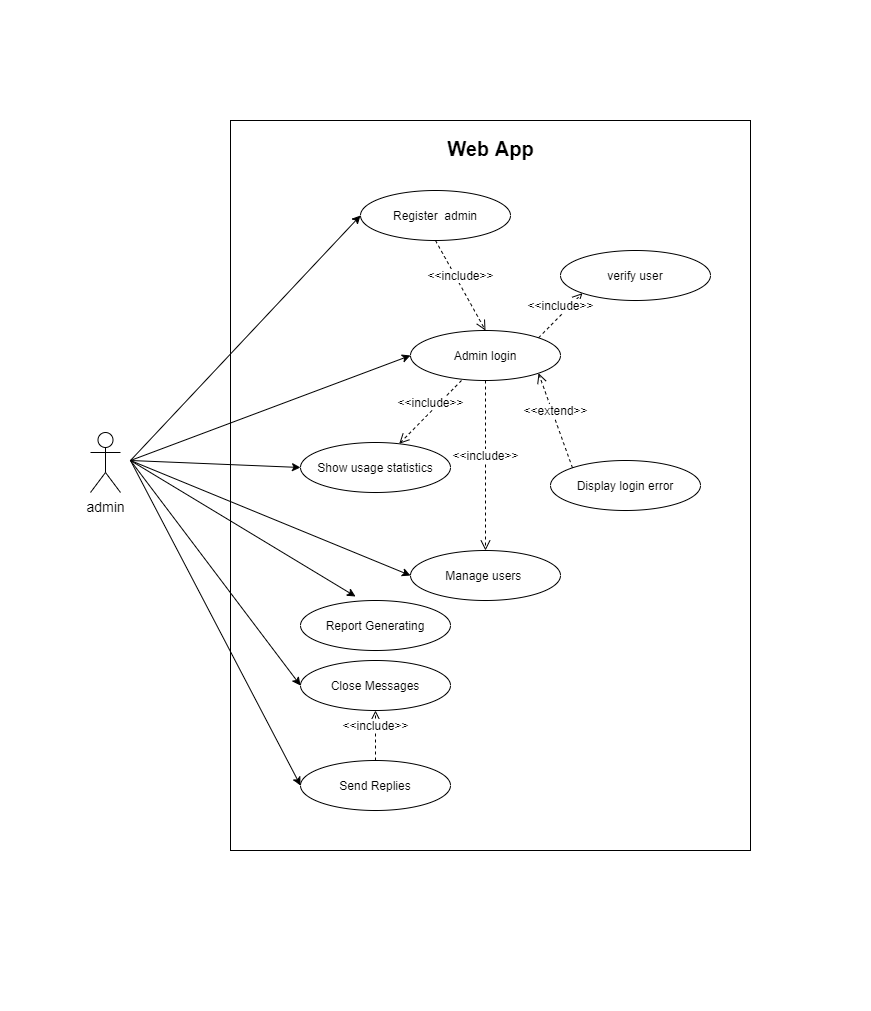

The diagram above was exported from draw.io. Its source (the exported page's mxGraphModel, read from the mxfile embedded in the PNG):
<mxGraphModel dx="1021" dy="2219" grid="1" gridSize="10" guides="1" tooltips="1" connect="1" arrows="1" fold="1" page="1" pageScale="1" pageWidth="1169" pageHeight="826" background="#ffffff" math="0" shadow="0">
  <root>
    <mxCell id="0" />
    <mxCell id="1" parent="0" />
    <mxCell id="2" value="" style="rounded=0;whiteSpace=wrap;html=1;dashed=1;strokeColor=#FFFFFF;" vertex="1" parent="1">
      <mxGeometry x="130" y="-840" width="870" height="1010" as="geometry" />
    </mxCell>
    <mxCell id="3" value="" style="rounded=0;whiteSpace=wrap;html=1;" vertex="1" parent="1">
      <mxGeometry x="360" y="-720" width="520" height="730" as="geometry" />
    </mxCell>
    <mxCell id="4" value="&lt;font style=&quot;font-size: 14px&quot;&gt;admin&lt;/font&gt;" style="shape=umlActor;verticalLabelPosition=bottom;labelBackgroundColor=#ffffff;verticalAlign=top;html=1;fillColor=none;" vertex="1" parent="1">
      <mxGeometry x="220" y="-408" width="30" height="60" as="geometry" />
    </mxCell>
    <mxCell id="5" value="Register&amp;nbsp; admin" style="ellipse;whiteSpace=wrap;html=1;fillColor=none;" vertex="1" parent="1">
      <mxGeometry x="490" y="-650" width="150" height="50" as="geometry" />
    </mxCell>
    <mxCell id="6" value="" style="endArrow=classic;html=1;entryX=0;entryY=0.5;entryDx=0;entryDy=0;" edge="1" target="5" parent="1">
      <mxGeometry width="50" height="50" relative="1" as="geometry">
        <mxPoint x="260" y="-380" as="sourcePoint" />
        <mxPoint x="230" y="-590" as="targetPoint" />
      </mxGeometry>
    </mxCell>
    <mxCell id="7" value="Admin login" style="ellipse;whiteSpace=wrap;html=1;fillColor=none;" vertex="1" parent="1">
      <mxGeometry x="540" y="-510" width="150" height="50" as="geometry" />
    </mxCell>
    <mxCell id="8" value="" style="endArrow=classic;html=1;entryX=0;entryY=0.5;entryDx=0;entryDy=0;" edge="1" target="7" parent="1">
      <mxGeometry width="50" height="50" relative="1" as="geometry">
        <mxPoint x="260" y="-380" as="sourcePoint" />
        <mxPoint x="450" y="-545" as="targetPoint" />
      </mxGeometry>
    </mxCell>
    <mxCell id="9" value="&lt;font style=&quot;font-size: 12px&quot;&gt;&amp;lt;&amp;lt;include&amp;gt;&amp;gt;&lt;/font&gt;" style="html=1;verticalAlign=bottom;endArrow=open;dashed=1;endSize=8;exitX=0.5;exitY=1;exitDx=0;exitDy=0;entryX=0.5;entryY=0;entryDx=0;entryDy=0;" edge="1" source="5" target="7" parent="1">
      <mxGeometry relative="1" as="geometry">
        <mxPoint x="555" y="-590" as="sourcePoint" />
        <mxPoint x="600" y="-520" as="targetPoint" />
        <mxPoint as="offset" />
      </mxGeometry>
    </mxCell>
    <mxCell id="10" value="verify user" style="ellipse;whiteSpace=wrap;html=1;fillColor=none;" vertex="1" parent="1">
      <mxGeometry x="690" y="-590" width="150" height="50" as="geometry" />
    </mxCell>
    <mxCell id="11" value="&lt;font style=&quot;font-size: 12px&quot;&gt;&amp;lt;&amp;lt;include&amp;gt;&amp;gt;&lt;/font&gt;" style="html=1;verticalAlign=bottom;endArrow=open;dashed=1;endSize=8;entryX=0;entryY=1;entryDx=0;entryDy=0;exitX=1;exitY=0;exitDx=0;exitDy=0;" edge="1" source="7" target="10" parent="1">
      <mxGeometry relative="1" as="geometry">
        <mxPoint x="750" y="-455.5" as="sourcePoint" />
        <mxPoint x="670" y="-455.5" as="targetPoint" />
        <mxPoint as="offset" />
      </mxGeometry>
    </mxCell>
    <mxCell id="12" value="Display login error" style="ellipse;whiteSpace=wrap;html=1;fillColor=none;" vertex="1" parent="1">
      <mxGeometry x="680" y="-380" width="150" height="50" as="geometry" />
    </mxCell>
    <mxCell id="13" value="&lt;font style=&quot;font-size: 12px&quot;&gt;&amp;lt;&amp;lt;extend&amp;gt;&amp;gt;&lt;/font&gt;" style="html=1;verticalAlign=bottom;endArrow=open;dashed=1;endSize=8;exitX=0;exitY=0;exitDx=0;exitDy=0;entryX=1;entryY=1;entryDx=0;entryDy=0;" edge="1" source="12" target="7" parent="1">
      <mxGeometry relative="1" as="geometry">
        <mxPoint x="950" y="-340" as="sourcePoint" />
        <mxPoint x="870" y="-340" as="targetPoint" />
        <mxPoint as="offset" />
      </mxGeometry>
    </mxCell>
    <mxCell id="14" value="&lt;font style=&quot;font-size: 12px&quot;&gt;&amp;lt;&amp;lt;include&amp;gt;&amp;gt;&lt;/font&gt;" style="html=1;verticalAlign=bottom;endArrow=open;dashed=1;endSize=8;exitX=0.34;exitY=1;exitDx=0;exitDy=0;exitPerimeter=0;" edge="1" source="7" target="17" parent="1">
      <mxGeometry relative="1" as="geometry">
        <mxPoint x="665" y="-420" as="sourcePoint" />
        <mxPoint x="498.03300858899115" y="-302.67766952966394" as="targetPoint" />
        <mxPoint as="offset" />
      </mxGeometry>
    </mxCell>
    <mxCell id="15" value="Report Generating" style="ellipse;whiteSpace=wrap;html=1;fillColor=none;" vertex="1" parent="1">
      <mxGeometry x="430" y="-240" width="150" height="50" as="geometry" />
    </mxCell>
    <mxCell id="16" value="&lt;font style=&quot;font-size: 20px&quot;&gt;&lt;b&gt;Web App&lt;/b&gt;&lt;/font&gt;" style="text;html=1;align=center;verticalAlign=middle;resizable=0;points=[];autosize=1;" vertex="1" parent="1">
      <mxGeometry x="570" y="-702" width="100" height="20" as="geometry" />
    </mxCell>
    <mxCell id="17" value="Show usage statistics" style="ellipse;whiteSpace=wrap;html=1;fillColor=none;" vertex="1" parent="1">
      <mxGeometry x="430" y="-398" width="150" height="50" as="geometry" />
    </mxCell>
    <mxCell id="18" value="" style="endArrow=classic;html=1;entryX=0;entryY=0.5;entryDx=0;entryDy=0;" edge="1" target="17" parent="1">
      <mxGeometry width="50" height="50" relative="1" as="geometry">
        <mxPoint x="260" y="-380" as="sourcePoint" />
        <mxPoint x="520" y="-485" as="targetPoint" />
      </mxGeometry>
    </mxCell>
    <mxCell id="19" value="Manage users&amp;nbsp;" style="ellipse;whiteSpace=wrap;html=1;fillColor=none;" vertex="1" parent="1">
      <mxGeometry x="540" y="-290" width="150" height="50" as="geometry" />
    </mxCell>
    <mxCell id="20" value="" style="endArrow=classic;html=1;entryX=0;entryY=0.5;entryDx=0;entryDy=0;" edge="1" target="19" parent="1">
      <mxGeometry width="50" height="50" relative="1" as="geometry">
        <mxPoint x="260" y="-380" as="sourcePoint" />
        <mxPoint x="430" y="-255" as="targetPoint" />
      </mxGeometry>
    </mxCell>
    <mxCell id="21" value="&lt;font style=&quot;font-size: 12px&quot;&gt;&amp;lt;&amp;lt;include&amp;gt;&amp;gt;&lt;/font&gt;" style="html=1;verticalAlign=bottom;endArrow=open;dashed=1;endSize=8;exitX=0.5;exitY=1;exitDx=0;exitDy=0;" edge="1" source="7" target="19" parent="1">
      <mxGeometry relative="1" as="geometry">
        <mxPoint x="631.5" y="-260" as="sourcePoint" />
        <mxPoint x="578.500188617508" y="-159.6215693513409" as="targetPoint" />
        <mxPoint as="offset" />
      </mxGeometry>
    </mxCell>
    <mxCell id="22" value="" style="endArrow=classic;html=1;entryX=0.367;entryY=-0.08;entryDx=0;entryDy=0;entryPerimeter=0;" edge="1" target="15" parent="1">
      <mxGeometry width="50" height="50" relative="1" as="geometry">
        <mxPoint x="260" y="-380" as="sourcePoint" />
        <mxPoint x="370" y="-300" as="targetPoint" />
      </mxGeometry>
    </mxCell>
    <mxCell id="23" value="Send Replies" style="ellipse;whiteSpace=wrap;html=1;fillColor=none;" vertex="1" parent="1">
      <mxGeometry x="430" y="-80" width="150" height="50" as="geometry" />
    </mxCell>
    <mxCell id="24" value="" style="endArrow=classic;html=1;entryX=0;entryY=0.5;entryDx=0;entryDy=0;" edge="1" target="23" parent="1">
      <mxGeometry width="50" height="50" relative="1" as="geometry">
        <mxPoint x="260" y="-380" as="sourcePoint" />
        <mxPoint x="435.04999999999995" y="-104" as="targetPoint" />
      </mxGeometry>
    </mxCell>
    <mxCell id="25" value="" style="endArrow=classic;html=1;entryX=0;entryY=0.5;entryDx=0;entryDy=0;" edge="1" target="26" parent="1">
      <mxGeometry width="50" height="50" relative="1" as="geometry">
        <mxPoint x="260" y="-380" as="sourcePoint" />
        <mxPoint x="230" y="-110" as="targetPoint" />
      </mxGeometry>
    </mxCell>
    <mxCell id="26" value="Close Messages" style="ellipse;whiteSpace=wrap;html=1;fillColor=none;" vertex="1" parent="1">
      <mxGeometry x="430" y="-180" width="150" height="50" as="geometry" />
    </mxCell>
    <mxCell id="27" value="&lt;font style=&quot;font-size: 12px&quot;&gt;&amp;lt;&amp;lt;include&amp;gt;&amp;gt;&lt;/font&gt;" style="html=1;verticalAlign=bottom;endArrow=open;dashed=1;endSize=8;entryX=0.5;entryY=1;entryDx=0;entryDy=0;exitX=0.5;exitY=0;exitDx=0;exitDy=0;" edge="1" source="23" target="26" parent="1">
      <mxGeometry relative="1" as="geometry">
        <mxPoint x="504.40999999999997" y="-130" as="sourcePoint" />
        <mxPoint x="504.40999999999997" y="40" as="targetPoint" />
        <mxPoint as="offset" />
      </mxGeometry>
    </mxCell>
  </root>
</mxGraphModel>